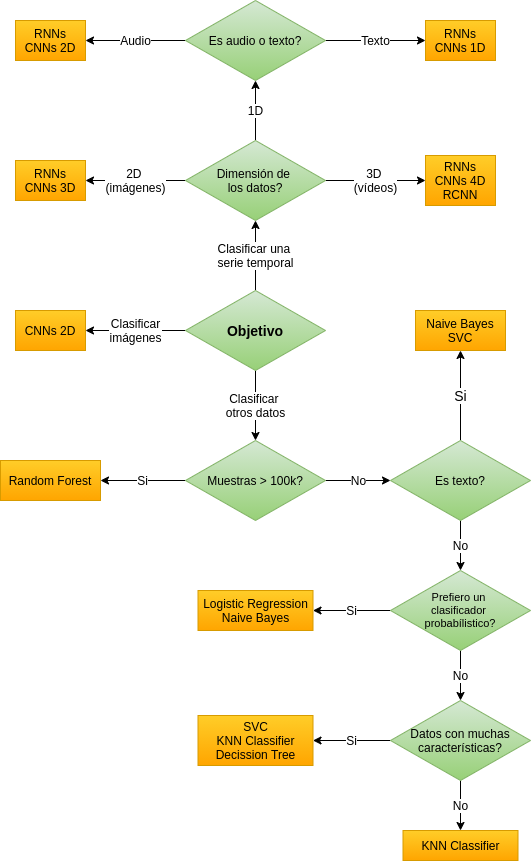

The diagram above was exported from draw.io. Its source (the exported page's mxGraphModel, read from the mxfile embedded in the PNG):
<mxGraphModel dx="862" dy="1366" grid="1" gridSize="10" guides="1" tooltips="1" connect="1" arrows="1" fold="1" page="1" pageScale="1" pageWidth="1169" pageHeight="827" math="0" shadow="0">
  <root>
    <mxCell id="0" />
    <mxCell id="1" parent="0" />
    <mxCell id="Ukb7fyKEx1RBNateQJvU-7" value="CNNs 2D" style="rounded=0;whiteSpace=wrap;html=1;gradientColor=#ffa500;fillColor=#ffcd28;strokeColor=#d79b00;" parent="1" vertex="1">
      <mxGeometry x="200" y="230" width="70" height="40" as="geometry" />
    </mxCell>
    <mxCell id="Ukb7fyKEx1RBNateQJvU-10" value="Random Forest" style="rounded=0;whiteSpace=wrap;html=1;gradientColor=#ffa500;fillColor=#ffcd28;strokeColor=#d79b00;" parent="1" vertex="1">
      <mxGeometry x="185" y="380" width="100" height="40" as="geometry" />
    </mxCell>
    <mxCell id="Ukb7fyKEx1RBNateQJvU-39" value="1D" style="edgeStyle=orthogonalEdgeStyle;rounded=0;orthogonalLoop=1;jettySize=auto;html=1;exitX=0.5;exitY=0;exitDx=0;exitDy=0;entryX=0.5;entryY=1;entryDx=0;entryDy=0;fontSize=12;" parent="1" source="Ukb7fyKEx1RBNateQJvU-24" target="Ukb7fyKEx1RBNateQJvU-38" edge="1">
      <mxGeometry relative="1" as="geometry" />
    </mxCell>
    <mxCell id="Ukb7fyKEx1RBNateQJvU-56" value="3D &lt;br&gt;(vídeos)" style="edgeStyle=orthogonalEdgeStyle;rounded=0;orthogonalLoop=1;jettySize=auto;html=1;exitX=1;exitY=0.5;exitDx=0;exitDy=0;entryX=0;entryY=0.5;entryDx=0;entryDy=0;fontSize=12;" parent="1" source="Ukb7fyKEx1RBNateQJvU-24" target="Ukb7fyKEx1RBNateQJvU-30" edge="1">
      <mxGeometry relative="1" as="geometry" />
    </mxCell>
    <mxCell id="Ukb7fyKEx1RBNateQJvU-59" value="2D &lt;br&gt;(imágenes)" style="edgeStyle=orthogonalEdgeStyle;rounded=0;orthogonalLoop=1;jettySize=auto;html=1;exitX=0;exitY=0.5;exitDx=0;exitDy=0;entryX=1;entryY=0.5;entryDx=0;entryDy=0;fontSize=12;" parent="1" source="Ukb7fyKEx1RBNateQJvU-24" target="Ukb7fyKEx1RBNateQJvU-26" edge="1">
      <mxGeometry relative="1" as="geometry" />
    </mxCell>
    <mxCell id="Ukb7fyKEx1RBNateQJvU-24" value="Dimensión de &lt;br style=&quot;font-size: 12px;&quot;&gt;los datos?" style="rhombus;whiteSpace=wrap;html=1;fillColor=#d5e8d4;strokeColor=#82b366;gradientColor=#97d077;fontSize=12;" parent="1" vertex="1">
      <mxGeometry x="370" y="60" width="140" height="80" as="geometry" />
    </mxCell>
    <mxCell id="Ukb7fyKEx1RBNateQJvU-26" value="RNNs&lt;br&gt;CNNs 3D" style="rounded=0;whiteSpace=wrap;html=1;gradientColor=#ffa500;fillColor=#ffcd28;strokeColor=#d79b00;" parent="1" vertex="1">
      <mxGeometry x="200" y="80" width="70" height="40" as="geometry" />
    </mxCell>
    <mxCell id="Ukb7fyKEx1RBNateQJvU-30" value="RNNs&lt;br&gt;CNNs 4D&lt;br&gt;RCNN" style="rounded=0;whiteSpace=wrap;html=1;gradientColor=#ffa500;fillColor=#ffcd28;strokeColor=#d79b00;" parent="1" vertex="1">
      <mxGeometry x="610" y="75" width="70" height="50" as="geometry" />
    </mxCell>
    <mxCell id="Ukb7fyKEx1RBNateQJvU-41" value="Audio" style="edgeStyle=orthogonalEdgeStyle;rounded=0;orthogonalLoop=1;jettySize=auto;html=1;exitX=0;exitY=0.5;exitDx=0;exitDy=0;entryX=1;entryY=0.5;entryDx=0;entryDy=0;fontSize=12;" parent="1" source="Ukb7fyKEx1RBNateQJvU-38" target="Ukb7fyKEx1RBNateQJvU-40" edge="1">
      <mxGeometry relative="1" as="geometry" />
    </mxCell>
    <mxCell id="Ukb7fyKEx1RBNateQJvU-44" value="Texto" style="edgeStyle=orthogonalEdgeStyle;rounded=0;orthogonalLoop=1;jettySize=auto;html=1;exitX=1;exitY=0.5;exitDx=0;exitDy=0;entryX=0;entryY=0.5;entryDx=0;entryDy=0;fontSize=12;" parent="1" source="Ukb7fyKEx1RBNateQJvU-38" target="Ukb7fyKEx1RBNateQJvU-42" edge="1">
      <mxGeometry relative="1" as="geometry" />
    </mxCell>
    <mxCell id="Ukb7fyKEx1RBNateQJvU-38" value="Es audio o texto?" style="rhombus;whiteSpace=wrap;html=1;fillColor=#d5e8d4;strokeColor=#82b366;gradientColor=#97d077;fontSize=12;" parent="1" vertex="1">
      <mxGeometry x="370" y="-80" width="140" height="80" as="geometry" />
    </mxCell>
    <mxCell id="Ukb7fyKEx1RBNateQJvU-40" value="RNNs&lt;br&gt;CNNs 2D" style="rounded=0;whiteSpace=wrap;html=1;gradientColor=#ffa500;fillColor=#ffcd28;strokeColor=#d79b00;" parent="1" vertex="1">
      <mxGeometry x="200" y="-60" width="70" height="40" as="geometry" />
    </mxCell>
    <mxCell id="Ukb7fyKEx1RBNateQJvU-42" value="RNNs&lt;br&gt;CNNs 1D" style="rounded=0;whiteSpace=wrap;html=1;gradientColor=#ffa500;fillColor=#ffcd28;strokeColor=#d79b00;" parent="1" vertex="1">
      <mxGeometry x="610" y="-60" width="70" height="40" as="geometry" />
    </mxCell>
    <mxCell id="Ukb7fyKEx1RBNateQJvU-54" value="Clasificar&lt;br&gt;imágenes" style="edgeStyle=orthogonalEdgeStyle;rounded=0;orthogonalLoop=1;jettySize=auto;html=1;exitX=0;exitY=0.5;exitDx=0;exitDy=0;entryX=1;entryY=0.5;entryDx=0;entryDy=0;fontSize=12;" parent="1" source="Ukb7fyKEx1RBNateQJvU-46" target="Ukb7fyKEx1RBNateQJvU-7" edge="1">
      <mxGeometry relative="1" as="geometry" />
    </mxCell>
    <mxCell id="Ukb7fyKEx1RBNateQJvU-55" value="Clasificar una &lt;br&gt;serie temporal" style="edgeStyle=orthogonalEdgeStyle;rounded=0;orthogonalLoop=1;jettySize=auto;html=1;exitX=0.5;exitY=0;exitDx=0;exitDy=0;entryX=0.5;entryY=1;entryDx=0;entryDy=0;fontSize=12;" parent="1" source="Ukb7fyKEx1RBNateQJvU-46" target="Ukb7fyKEx1RBNateQJvU-24" edge="1">
      <mxGeometry relative="1" as="geometry" />
    </mxCell>
    <mxCell id="Ukb7fyKEx1RBNateQJvU-62" value="Clasificar &lt;br&gt;otros datos" style="edgeStyle=orthogonalEdgeStyle;rounded=0;orthogonalLoop=1;jettySize=auto;html=1;exitX=0.5;exitY=1;exitDx=0;exitDy=0;fontSize=12;" parent="1" source="Ukb7fyKEx1RBNateQJvU-46" target="Ukb7fyKEx1RBNateQJvU-49" edge="1">
      <mxGeometry relative="1" as="geometry" />
    </mxCell>
    <mxCell id="Ukb7fyKEx1RBNateQJvU-46" value="Objetivo" style="rhombus;whiteSpace=wrap;html=1;fillColor=#d5e8d4;strokeColor=#82b366;gradientColor=#97d077;fontSize=14;fontStyle=1" parent="1" vertex="1">
      <mxGeometry x="370" y="210" width="140" height="80" as="geometry" />
    </mxCell>
    <mxCell id="Ukb7fyKEx1RBNateQJvU-65" value="No" style="edgeStyle=orthogonalEdgeStyle;rounded=0;orthogonalLoop=1;jettySize=auto;html=1;exitX=1;exitY=0.5;exitDx=0;exitDy=0;entryX=0;entryY=0.5;entryDx=0;entryDy=0;fontSize=12;" parent="1" source="Ukb7fyKEx1RBNateQJvU-49" target="Ukb7fyKEx1RBNateQJvU-64" edge="1">
      <mxGeometry relative="1" as="geometry" />
    </mxCell>
    <mxCell id="Ukb7fyKEx1RBNateQJvU-78" value="Si" style="edgeStyle=orthogonalEdgeStyle;rounded=0;orthogonalLoop=1;jettySize=auto;html=1;exitX=0;exitY=0.5;exitDx=0;exitDy=0;fontSize=12;" parent="1" source="Ukb7fyKEx1RBNateQJvU-49" target="Ukb7fyKEx1RBNateQJvU-10" edge="1">
      <mxGeometry relative="1" as="geometry" />
    </mxCell>
    <mxCell id="Ukb7fyKEx1RBNateQJvU-49" value="Muestras &amp;gt; 100k?" style="rhombus;whiteSpace=wrap;html=1;fillColor=#d5e8d4;strokeColor=#82b366;gradientColor=#97d077;" parent="1" vertex="1">
      <mxGeometry x="370" y="360" width="140" height="80" as="geometry" />
    </mxCell>
    <mxCell id="Ukb7fyKEx1RBNateQJvU-67" value="Si" style="edgeStyle=orthogonalEdgeStyle;rounded=0;orthogonalLoop=1;jettySize=auto;html=1;exitX=0.5;exitY=0;exitDx=0;exitDy=0;entryX=0.5;entryY=1;entryDx=0;entryDy=0;fontSize=14;" parent="1" source="Ukb7fyKEx1RBNateQJvU-64" target="Ukb7fyKEx1RBNateQJvU-66" edge="1">
      <mxGeometry relative="1" as="geometry" />
    </mxCell>
    <mxCell id="Ukb7fyKEx1RBNateQJvU-71" value="No" style="edgeStyle=orthogonalEdgeStyle;rounded=0;orthogonalLoop=1;jettySize=auto;html=1;exitX=0.5;exitY=1;exitDx=0;exitDy=0;fontSize=12;" parent="1" source="Ukb7fyKEx1RBNateQJvU-64" target="Ukb7fyKEx1RBNateQJvU-70" edge="1">
      <mxGeometry relative="1" as="geometry" />
    </mxCell>
    <mxCell id="Ukb7fyKEx1RBNateQJvU-64" value="Es texto?" style="rhombus;whiteSpace=wrap;html=1;fillColor=#d5e8d4;strokeColor=#82b366;gradientColor=#97d077;" parent="1" vertex="1">
      <mxGeometry x="575" y="360" width="140" height="80" as="geometry" />
    </mxCell>
    <mxCell id="Ukb7fyKEx1RBNateQJvU-66" value="Naive Bayes&lt;br&gt;SVC" style="rounded=0;whiteSpace=wrap;html=1;gradientColor=#ffa500;fillColor=#ffcd28;strokeColor=#d79b00;" parent="1" vertex="1">
      <mxGeometry x="600" y="230" width="90" height="40" as="geometry" />
    </mxCell>
    <mxCell id="Ukb7fyKEx1RBNateQJvU-73" value="Si" style="edgeStyle=orthogonalEdgeStyle;rounded=0;orthogonalLoop=1;jettySize=auto;html=1;exitX=0;exitY=0.5;exitDx=0;exitDy=0;entryX=1;entryY=0.5;entryDx=0;entryDy=0;fontSize=12;" parent="1" source="Ukb7fyKEx1RBNateQJvU-70" target="Ukb7fyKEx1RBNateQJvU-72" edge="1">
      <mxGeometry relative="1" as="geometry" />
    </mxCell>
    <mxCell id="Ukb7fyKEx1RBNateQJvU-77" value="No" style="edgeStyle=orthogonalEdgeStyle;rounded=0;orthogonalLoop=1;jettySize=auto;html=1;exitX=0.5;exitY=1;exitDx=0;exitDy=0;entryX=0.5;entryY=0;entryDx=0;entryDy=0;fontSize=12;" parent="1" source="Ukb7fyKEx1RBNateQJvU-70" target="Ukb7fyKEx1RBNateQJvU-75" edge="1">
      <mxGeometry relative="1" as="geometry" />
    </mxCell>
    <mxCell id="Ukb7fyKEx1RBNateQJvU-70" value="Prefiero un &lt;br style=&quot;font-size: 11px;&quot;&gt;clasificador &lt;br style=&quot;font-size: 11px;&quot;&gt;probabílistico?" style="rhombus;whiteSpace=wrap;html=1;fillColor=#d5e8d4;strokeColor=#82b366;gradientColor=#97d077;fontSize=11;" parent="1" vertex="1">
      <mxGeometry x="575" y="490" width="140" height="80" as="geometry" />
    </mxCell>
    <mxCell id="Ukb7fyKEx1RBNateQJvU-72" value="Logistic Regression&lt;br&gt;Naive Bayes" style="rounded=0;whiteSpace=wrap;html=1;gradientColor=#ffa500;fillColor=#ffcd28;strokeColor=#d79b00;" parent="1" vertex="1">
      <mxGeometry x="382.5" y="510" width="115" height="40" as="geometry" />
    </mxCell>
    <mxCell id="Ukb7fyKEx1RBNateQJvU-81" value="Si" style="edgeStyle=orthogonalEdgeStyle;rounded=0;orthogonalLoop=1;jettySize=auto;html=1;exitX=0;exitY=0.5;exitDx=0;exitDy=0;entryX=1;entryY=0.5;entryDx=0;entryDy=0;fontSize=12;" parent="1" source="Ukb7fyKEx1RBNateQJvU-75" target="Ukb7fyKEx1RBNateQJvU-80" edge="1">
      <mxGeometry relative="1" as="geometry" />
    </mxCell>
    <mxCell id="Ukb7fyKEx1RBNateQJvU-85" value="No" style="edgeStyle=orthogonalEdgeStyle;rounded=0;orthogonalLoop=1;jettySize=auto;html=1;exitX=0.5;exitY=1;exitDx=0;exitDy=0;entryX=0.5;entryY=0;entryDx=0;entryDy=0;fontSize=12;" parent="1" source="Ukb7fyKEx1RBNateQJvU-75" target="Ukb7fyKEx1RBNateQJvU-84" edge="1">
      <mxGeometry relative="1" as="geometry" />
    </mxCell>
    <mxCell id="Ukb7fyKEx1RBNateQJvU-75" value="Datos con muchas características?" style="rhombus;whiteSpace=wrap;html=1;fillColor=#d5e8d4;strokeColor=#82b366;gradientColor=#97d077;fontSize=12;" parent="1" vertex="1">
      <mxGeometry x="575" y="620" width="140" height="80" as="geometry" />
    </mxCell>
    <mxCell id="Ukb7fyKEx1RBNateQJvU-80" value="SVC&lt;br&gt;KNN Classifier&lt;br&gt;Decission Tree" style="rounded=0;whiteSpace=wrap;html=1;gradientColor=#ffa500;fillColor=#ffcd28;strokeColor=#d79b00;" parent="1" vertex="1">
      <mxGeometry x="382.5" y="635" width="115" height="50" as="geometry" />
    </mxCell>
    <mxCell id="Ukb7fyKEx1RBNateQJvU-84" value="KNN Classifier" style="rounded=0;whiteSpace=wrap;html=1;gradientColor=#ffa500;fillColor=#ffcd28;strokeColor=#d79b00;" parent="1" vertex="1">
      <mxGeometry x="587.5" y="750" width="115" height="30" as="geometry" />
    </mxCell>
  </root>
</mxGraphModel>